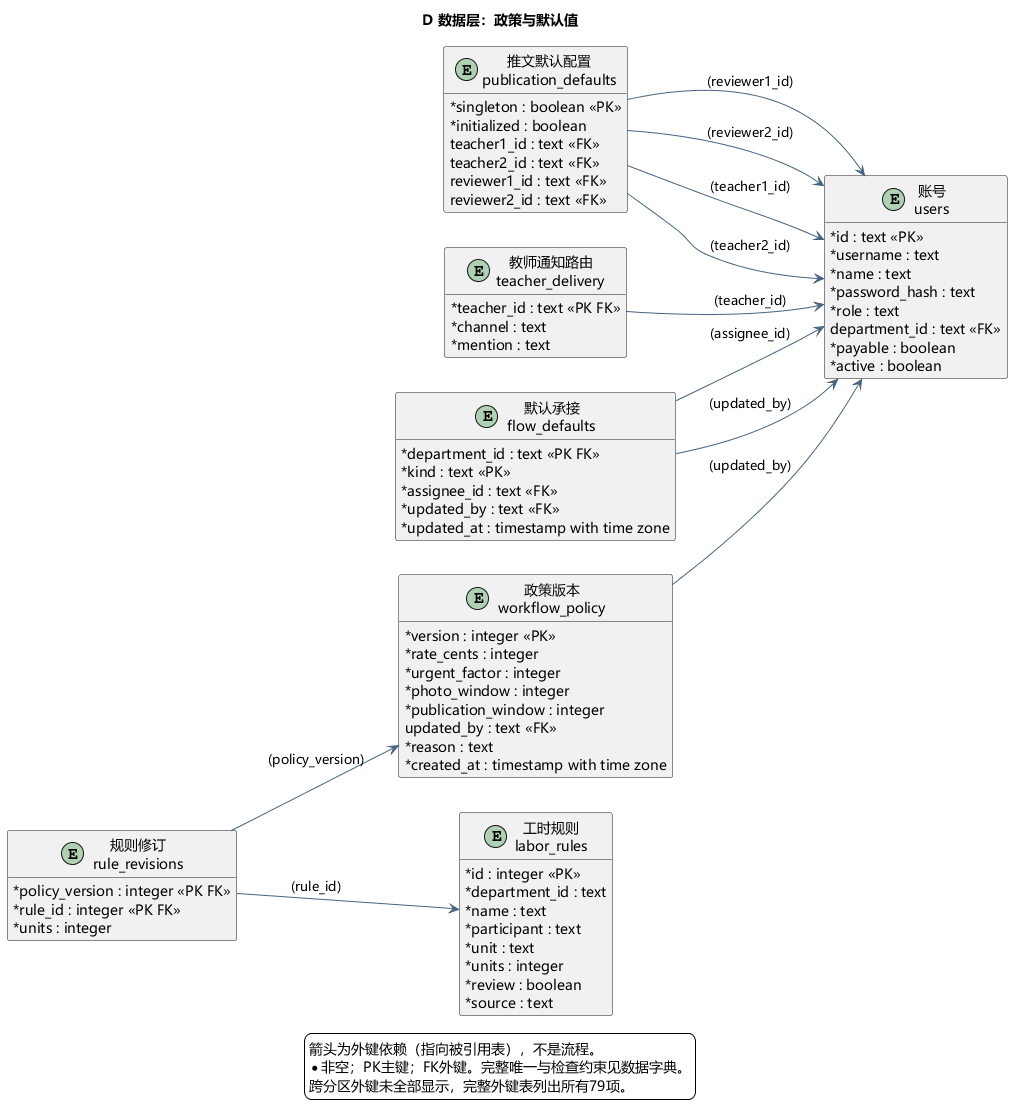

The diagram above was rendered by PlantUML. Its source (embedded in the PNG):
@startuml
skinparam defaultFontName Microsoft YaHei
skinparam shadowing false
skinparam backgroundColor #FFFFFF
skinparam ArrowColor #466482
skinparam classAttributeIconSize 0
hide empty members
title D 数据层：政策与默认值
left to right direction
entity "政策版本\nworkflow_policy" as workflow_policy {
  * version : integer <<PK>>
  * rate_cents : integer
  * urgent_factor : integer
  * photo_window : integer
  * publication_window : integer
  updated_by : text <<FK>>
  * reason : text
  * created_at : timestamp with time zone
}
entity "工时规则\nlabor_rules" as labor_rules {
  * id : integer <<PK>>
  * department_id : text
  * name : text
  * participant : text
  * unit : text
  * units : integer
  * review : boolean
  * source : text
}
entity "规则修订\nrule_revisions" as rule_revisions {
  * policy_version : integer <<PK FK>>
  * rule_id : integer <<PK FK>>
  * units : integer
}
entity "推文默认配置\npublication_defaults" as publication_defaults {
  * singleton : boolean <<PK>>
  * initialized : boolean
  teacher1_id : text <<FK>>
  teacher2_id : text <<FK>>
  reviewer1_id : text <<FK>>
  reviewer2_id : text <<FK>>
}
entity "教师通知路由\nteacher_delivery" as teacher_delivery {
  * teacher_id : text <<PK FK>>
  * channel : text
  * mention : text
}
entity "默认承接\nflow_defaults" as flow_defaults {
  * department_id : text <<PK FK>>
  * kind : text <<PK>>
  * assignee_id : text <<FK>>
  * updated_by : text <<FK>>
  * updated_at : timestamp with time zone
}
entity "账号\nusers" as users {
  * id : text <<PK>>
  * username : text
  * name : text
  * password_hash : text
  * role : text
  department_id : text <<FK>>
  * payable : boolean
  * active : boolean
}
flow_defaults --> users : (assignee_id)
flow_defaults --> users : (updated_by)
publication_defaults --> users : (reviewer1_id)
publication_defaults --> users : (reviewer2_id)
publication_defaults --> users : (teacher1_id)
publication_defaults --> users : (teacher2_id)
rule_revisions --> workflow_policy : (policy_version)
rule_revisions --> labor_rules : (rule_id)
teacher_delivery --> users : (teacher_id)
workflow_policy --> users : (updated_by)
legend bottom
箭头为外键依赖（指向被引用表），不是流程。
* 非空；PK主键；FK外键。完整唯一与检查约束见数据字典。
跨分区外键未全部显示，完整外键表列出所有79项。
endlegend

@enduml